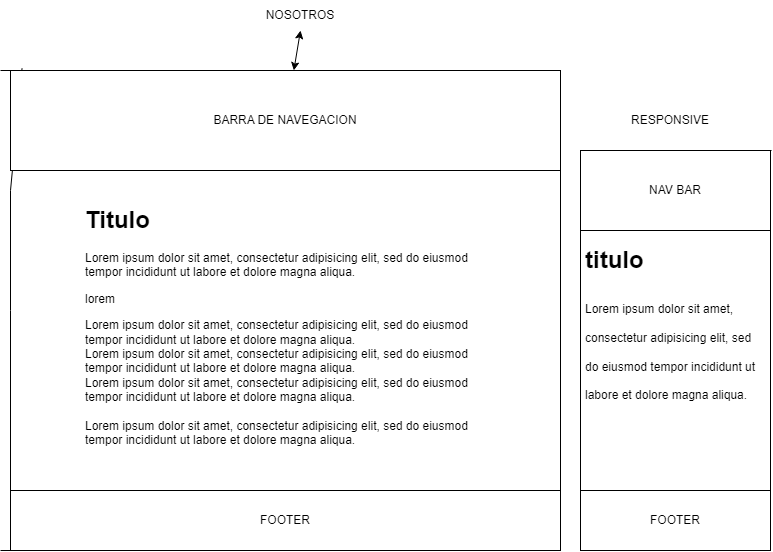

The diagram above was exported from draw.io. Its source (the exported page's mxGraphModel, read from the mxfile embedded in the PNG):
<mxGraphModel dx="880" dy="1657" grid="1" gridSize="10" guides="1" tooltips="1" connect="1" arrows="1" fold="1" page="1" pageScale="1" pageWidth="827" pageHeight="1169" math="0" shadow="0">
  <root>
    <mxCell id="0" />
    <mxCell id="1" parent="0" />
    <mxCell id="NlLK4LXyWL37N-mMFx5E-6" value="" style="endArrow=none;html=1;rounded=0;entryX=0.021;entryY=-0.023;entryDx=0;entryDy=0;entryPerimeter=0;" parent="1" target="NlLK4LXyWL37N-mMFx5E-10" edge="1">
      <mxGeometry width="50" height="50" relative="1" as="geometry">
        <mxPoint x="50" y="480" as="sourcePoint" />
        <mxPoint x="40" as="targetPoint" />
        <Array as="points">
          <mxPoint x="50" y="240" />
          <mxPoint x="50" y="120" />
        </Array>
      </mxGeometry>
    </mxCell>
    <mxCell id="NlLK4LXyWL37N-mMFx5E-7" value="" style="endArrow=none;html=1;rounded=0;" parent="1" edge="1">
      <mxGeometry width="50" height="50" relative="1" as="geometry">
        <mxPoint x="40" y="480" as="sourcePoint" />
        <mxPoint x="600" y="480" as="targetPoint" />
      </mxGeometry>
    </mxCell>
    <mxCell id="NlLK4LXyWL37N-mMFx5E-8" value="" style="endArrow=none;html=1;rounded=0;" parent="1" edge="1">
      <mxGeometry width="50" height="50" relative="1" as="geometry">
        <mxPoint x="600" y="480" as="sourcePoint" />
        <mxPoint x="600" as="targetPoint" />
      </mxGeometry>
    </mxCell>
    <mxCell id="NlLK4LXyWL37N-mMFx5E-9" value="" style="endArrow=none;html=1;rounded=0;" parent="1" edge="1">
      <mxGeometry width="50" height="50" relative="1" as="geometry">
        <mxPoint x="40" as="sourcePoint" />
        <mxPoint x="600" as="targetPoint" />
      </mxGeometry>
    </mxCell>
    <mxCell id="NlLK4LXyWL37N-mMFx5E-10" value="BARRA DE NAVEGACION" style="rounded=0;whiteSpace=wrap;html=1;" parent="1" vertex="1">
      <mxGeometry x="50" width="550" height="100" as="geometry" />
    </mxCell>
    <mxCell id="NlLK4LXyWL37N-mMFx5E-24" value="&lt;h1&gt;Titulo&lt;/h1&gt;&lt;p&gt;Lorem ipsum dolor sit amet, consectetur adipisicing elit, sed do eiusmod tempor incididunt ut labore et dolore magna aliqua.&lt;/p&gt;&lt;p&gt;lorem&lt;/p&gt;Lorem ipsum dolor sit amet, consectetur adipisicing elit, sed do eiusmod tempor incididunt ut labore et dolore magna aliqua.&lt;br&gt;Lorem ipsum dolor sit amet, consectetur adipisicing elit, sed do eiusmod tempor incididunt ut labore et dolore magna aliqua.&lt;br&gt;Lorem ipsum dolor sit amet, consectetur adipisicing elit, sed do eiusmod tempor incididunt ut labore et dolore magna aliqua.&lt;br&gt;&lt;br&gt;Lorem ipsum dolor sit amet, consectetur adipisicing elit, sed do eiusmod tempor incididunt ut labore et dolore magna aliqua.&lt;br&gt;" style="text;html=1;strokeColor=none;fillColor=none;spacing=5;spacingTop=-20;whiteSpace=wrap;overflow=hidden;rounded=0;" parent="1" vertex="1">
      <mxGeometry x="120" y="130" width="410" height="250" as="geometry" />
    </mxCell>
    <mxCell id="NlLK4LXyWL37N-mMFx5E-25" value="FOOTER" style="rounded=0;whiteSpace=wrap;html=1;" parent="1" vertex="1">
      <mxGeometry x="50" y="420" width="550" height="60" as="geometry" />
    </mxCell>
    <mxCell id="YXLdEjfCm_eh8Xfel3ok-2" value="" style="endArrow=none;html=1;rounded=0;" edge="1" parent="1">
      <mxGeometry width="50" height="50" relative="1" as="geometry">
        <mxPoint x="620" y="480" as="sourcePoint" />
        <mxPoint x="810" y="480" as="targetPoint" />
      </mxGeometry>
    </mxCell>
    <mxCell id="YXLdEjfCm_eh8Xfel3ok-3" value="" style="endArrow=none;html=1;rounded=0;" edge="1" parent="1">
      <mxGeometry width="50" height="50" relative="1" as="geometry">
        <mxPoint x="620" y="480" as="sourcePoint" />
        <mxPoint x="620" y="80" as="targetPoint" />
      </mxGeometry>
    </mxCell>
    <mxCell id="YXLdEjfCm_eh8Xfel3ok-4" value="" style="endArrow=none;html=1;rounded=0;" edge="1" parent="1">
      <mxGeometry width="50" height="50" relative="1" as="geometry">
        <mxPoint x="810" y="480" as="sourcePoint" />
        <mxPoint x="810" y="80" as="targetPoint" />
      </mxGeometry>
    </mxCell>
    <mxCell id="YXLdEjfCm_eh8Xfel3ok-5" value="" style="endArrow=none;html=1;rounded=0;" edge="1" parent="1">
      <mxGeometry width="50" height="50" relative="1" as="geometry">
        <mxPoint x="620" y="80" as="sourcePoint" />
        <mxPoint x="811" y="80" as="targetPoint" />
      </mxGeometry>
    </mxCell>
    <mxCell id="YXLdEjfCm_eh8Xfel3ok-6" value="NAV BAR" style="rounded=0;whiteSpace=wrap;html=1;" vertex="1" parent="1">
      <mxGeometry x="620" y="80" width="190" height="80" as="geometry" />
    </mxCell>
    <mxCell id="YXLdEjfCm_eh8Xfel3ok-8" value="RESPONSIVE" style="text;html=1;strokeColor=none;fillColor=none;align=center;verticalAlign=middle;whiteSpace=wrap;rounded=0;" vertex="1" parent="1">
      <mxGeometry x="680" y="35" width="60" height="30" as="geometry" />
    </mxCell>
    <mxCell id="YXLdEjfCm_eh8Xfel3ok-9" value="FOOTER" style="rounded=0;whiteSpace=wrap;html=1;" vertex="1" parent="1">
      <mxGeometry x="620" y="420" width="190" height="60" as="geometry" />
    </mxCell>
    <mxCell id="YXLdEjfCm_eh8Xfel3ok-11" value="&lt;h1&gt;&lt;span style=&quot;background-color: initial;&quot;&gt;titulo&lt;/span&gt;&lt;/h1&gt;&lt;h1&gt;&lt;span style=&quot;background-color: initial; font-size: 12px; font-weight: normal;&quot;&gt;Lorem ipsum dolor sit amet, consectetur adipisicing elit, sed do eiusmod tempor incididunt ut labore et dolore magna aliqua.&lt;/span&gt;&lt;br&gt;&lt;/h1&gt;&lt;div&gt;&lt;span style=&quot;background-color: initial; font-size: 12px; font-weight: normal;&quot;&gt;&lt;br&gt;&lt;/span&gt;&lt;/div&gt;" style="text;html=1;strokeColor=none;fillColor=none;spacing=5;spacingTop=-20;whiteSpace=wrap;overflow=hidden;rounded=0;" vertex="1" parent="1">
      <mxGeometry x="620" y="170" width="190" height="250" as="geometry" />
    </mxCell>
    <mxCell id="YXLdEjfCm_eh8Xfel3ok-12" value="NOSOTROS" style="text;html=1;strokeColor=none;fillColor=none;align=center;verticalAlign=middle;whiteSpace=wrap;rounded=0;" vertex="1" parent="1">
      <mxGeometry x="310" y="-70" width="60" height="30" as="geometry" />
    </mxCell>
    <mxCell id="YXLdEjfCm_eh8Xfel3ok-13" value="" style="endArrow=classic;startArrow=classic;html=1;rounded=0;entryX=0.5;entryY=1;entryDx=0;entryDy=0;" edge="1" parent="1" source="NlLK4LXyWL37N-mMFx5E-10" target="YXLdEjfCm_eh8Xfel3ok-12">
      <mxGeometry width="50" height="50" relative="1" as="geometry">
        <mxPoint x="440" y="150" as="sourcePoint" />
        <mxPoint x="490" y="100" as="targetPoint" />
      </mxGeometry>
    </mxCell>
  </root>
</mxGraphModel>